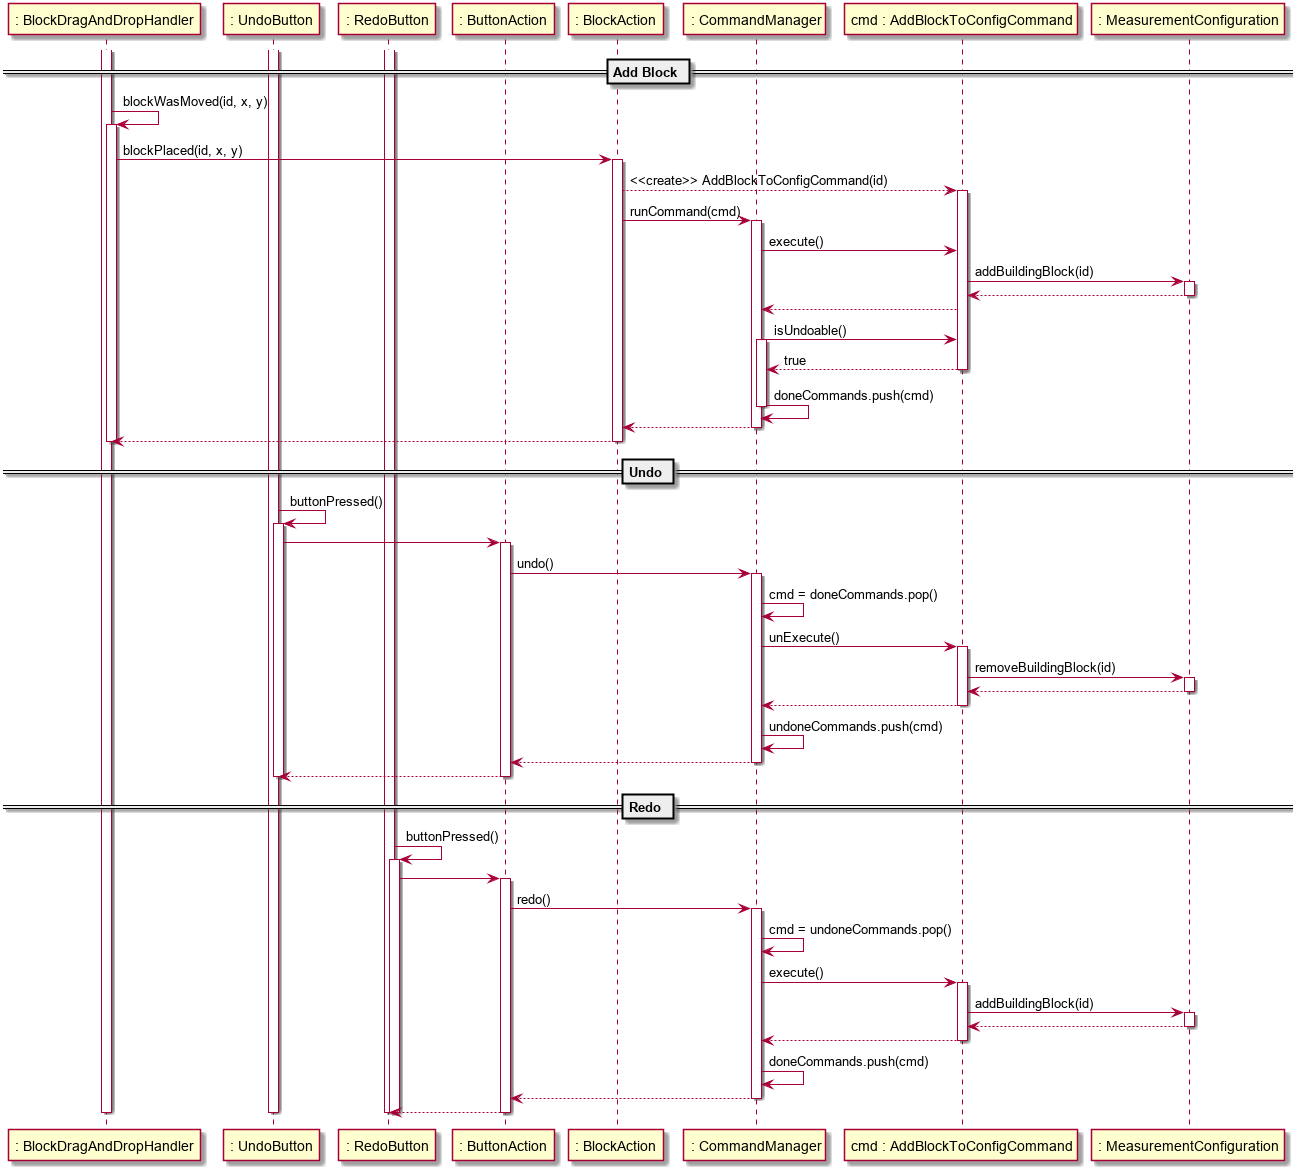

The diagram above was rendered by PlantUML. Its source (embedded in the PNG):
@startuml

participant ": BlockDragAndDropHandler" as BlockDragAndDropHandler
participant ": UndoButton" as UndoButton
participant ": RedoButton" as RedoButton
participant ": ButtonAction" as ButtonAction
participant ": BlockAction" as BlockAction
participant ": CommandManager" as CommandManager
participant "cmd : AddBlockToConfigCommand" as AddBlockToConfigCommand
participant ": MeasurementConfiguration" as MeasurementConfiguration

activate BlockDragAndDropHandler
activate UndoButton
activate RedoButton

== Add Block ==

BlockDragAndDropHandler -> BlockDragAndDropHandler : blockWasMoved(id, x, y)
activate BlockDragAndDropHandler
BlockDragAndDropHandler -> BlockAction : blockPlaced(id, x, y)
activate BlockAction
BlockAction --> AddBlockToConfigCommand : <<create>> AddBlockToConfigCommand(id)
activate AddBlockToConfigCommand
BlockAction -> CommandManager : runCommand(cmd)
activate CommandManager
CommandManager -> AddBlockToConfigCommand : execute()
AddBlockToConfigCommand -> MeasurementConfiguration : addBuildingBlock(id)
activate MeasurementConfiguration

AddBlockToConfigCommand <-- MeasurementConfiguration
deactivate MeasurementConfiguration
CommandManager <-- AddBlockToConfigCommand
CommandManager -> AddBlockToConfigCommand : isUndoable()
activate CommandManager
CommandManager <-- AddBlockToConfigCommand : true
deactivate AddBlockToConfigCommand
CommandManager -> CommandManager : doneCommands.push(cmd)
deactivate CommandManager
BlockAction <-- CommandManager
deactivate CommandManager
BlockDragAndDropHandler <-- BlockAction
deactivate BlockAction
deactivate BlockDragAndDropHandler

== Undo ==

UndoButton -> UndoButton : buttonPressed()
activate UndoButton
UndoButton -> ButtonAction
activate ButtonAction
ButtonAction -> CommandManager : undo()
activate CommandManager
CommandManager -> CommandManager : cmd = doneCommands.pop()
CommandManager -> AddBlockToConfigCommand : unExecute()
activate AddBlockToConfigCommand
AddBlockToConfigCommand -> MeasurementConfiguration : removeBuildingBlock(id)
activate MeasurementConfiguration
AddBlockToConfigCommand <-- MeasurementConfiguration
deactivate MeasurementConfiguration
CommandManager <-- AddBlockToConfigCommand
deactivate AddBlockToConfigCommand
CommandManager -> CommandManager : undoneCommands.push(cmd)
ButtonAction <-- CommandManager
deactivate CommandManager
UndoButton <-- ButtonAction
deactivate ButtonAction
deactivate UndoButton

== Redo ==

RedoButton -> RedoButton : buttonPressed()
activate RedoButton
RedoButton -> ButtonAction
activate ButtonAction
ButtonAction -> CommandManager : redo()
activate CommandManager
CommandManager -> CommandManager : cmd = undoneCommands.pop()
CommandManager -> AddBlockToConfigCommand : execute()
activate AddBlockToConfigCommand
AddBlockToConfigCommand -> MeasurementConfiguration : addBuildingBlock(id)
activate MeasurementConfiguration

AddBlockToConfigCommand <-- MeasurementConfiguration
deactivate MeasurementConfiguration
CommandManager <-- AddBlockToConfigCommand
deactivate AddBlockToConfigCommand
CommandManager -> CommandManager : doneCommands.push(cmd)
ButtonAction <-- CommandManager
deactivate CommandManager
RedoButton <-- ButtonAction
deactivate ButtonAction
deactivate RedoButton

deactivate UndoButton
deactivate RedoButton
deactivate BlockDragAndDropHandler

@enduml